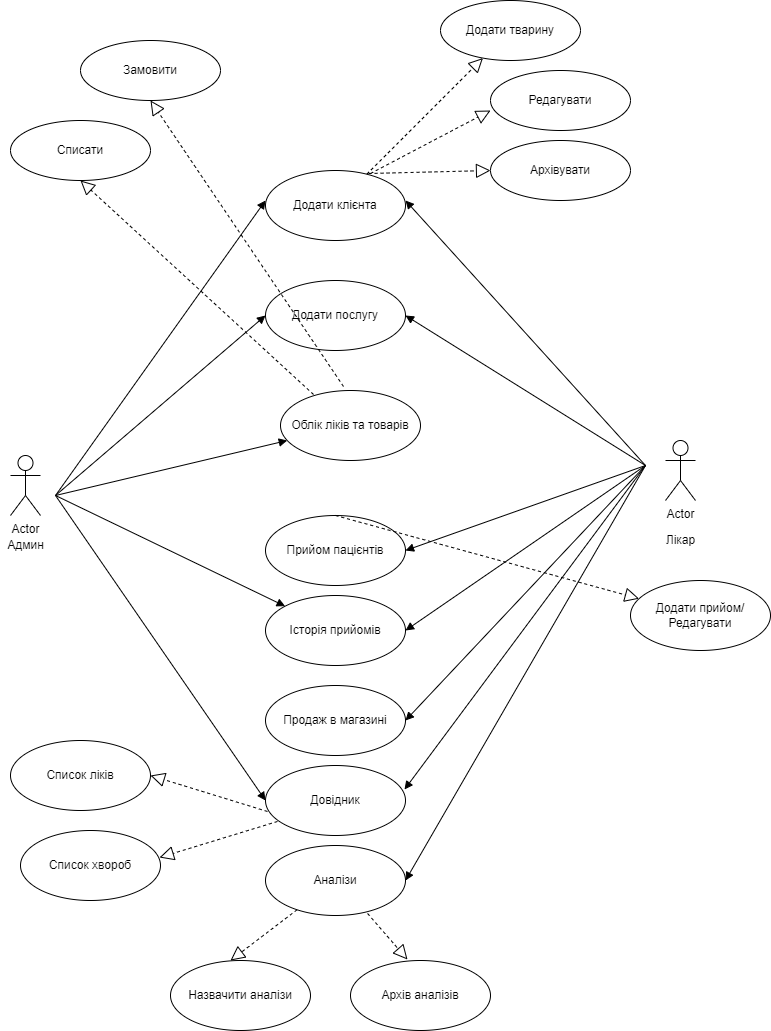

The diagram above was exported from draw.io. Its source (the exported page's mxGraphModel, read from the mxfile embedded in the PNG):
<mxGraphModel dx="1422" dy="762" grid="1" gridSize="10" guides="1" tooltips="1" connect="1" arrows="1" fold="1" page="1" pageScale="1" pageWidth="827" pageHeight="1169" math="0" shadow="0">
  <root>
    <mxCell id="0" />
    <mxCell id="1" parent="0" />
    <mxCell id="jlGHtG9WqaVmD39TeZaq-1" value="Actor" style="shape=umlActor;verticalLabelPosition=bottom;verticalAlign=top;html=1;outlineConnect=0;" parent="1" vertex="1">
      <mxGeometry x="60" y="485" width="30" height="60" as="geometry" />
    </mxCell>
    <mxCell id="jlGHtG9WqaVmD39TeZaq-2" value="Actor" style="shape=umlActor;verticalLabelPosition=bottom;verticalAlign=top;html=1;outlineConnect=0;" parent="1" vertex="1">
      <mxGeometry x="715" y="470" width="30" height="60" as="geometry" />
    </mxCell>
    <mxCell id="jlGHtG9WqaVmD39TeZaq-8" value="Додати клієнта" style="ellipse;whiteSpace=wrap;html=1;align=center;" parent="1" vertex="1">
      <mxGeometry x="315" y="200" width="140" height="70" as="geometry" />
    </mxCell>
    <mxCell id="jlGHtG9WqaVmD39TeZaq-10" value="Додати послугу" style="ellipse;whiteSpace=wrap;html=1;align=center;" parent="1" vertex="1">
      <mxGeometry x="315" y="310" width="140" height="70" as="geometry" />
    </mxCell>
    <mxCell id="jlGHtG9WqaVmD39TeZaq-11" value="Облік ліків та товарів" style="ellipse;whiteSpace=wrap;html=1;align=center;" parent="1" vertex="1">
      <mxGeometry x="330" y="420" width="140" height="70" as="geometry" />
    </mxCell>
    <mxCell id="jlGHtG9WqaVmD39TeZaq-12" value="Прийом пацієнтів" style="ellipse;whiteSpace=wrap;html=1;align=center;" parent="1" vertex="1">
      <mxGeometry x="315" y="545" width="140" height="70" as="geometry" />
    </mxCell>
    <mxCell id="jlGHtG9WqaVmD39TeZaq-13" value="Історія прийомів" style="ellipse;whiteSpace=wrap;html=1;align=center;" parent="1" vertex="1">
      <mxGeometry x="315" y="625" width="140" height="70" as="geometry" />
    </mxCell>
    <mxCell id="jlGHtG9WqaVmD39TeZaq-15" value="Продаж в магазині" style="ellipse;whiteSpace=wrap;html=1;align=center;" parent="1" vertex="1">
      <mxGeometry x="315" y="715" width="140" height="70" as="geometry" />
    </mxCell>
    <mxCell id="jlGHtG9WqaVmD39TeZaq-16" value="Довідник" style="ellipse;whiteSpace=wrap;html=1;align=center;" parent="1" vertex="1">
      <mxGeometry x="315" y="795" width="140" height="70" as="geometry" />
    </mxCell>
    <mxCell id="jlGHtG9WqaVmD39TeZaq-17" value="Аналізи" style="ellipse;whiteSpace=wrap;html=1;align=center;" parent="1" vertex="1">
      <mxGeometry x="315" y="875" width="140" height="70" as="geometry" />
    </mxCell>
    <mxCell id="jlGHtG9WqaVmD39TeZaq-23" value="Админ&lt;br&gt;" style="text;html=1;align=center;verticalAlign=middle;resizable=0;points=[];autosize=1;strokeColor=none;fillColor=none;" parent="1" vertex="1">
      <mxGeometry x="50" y="565" width="50" height="20" as="geometry" />
    </mxCell>
    <mxCell id="jlGHtG9WqaVmD39TeZaq-24" value="Лікар&lt;br&gt;" style="text;html=1;align=center;verticalAlign=middle;resizable=0;points=[];autosize=1;strokeColor=none;fillColor=none;" parent="1" vertex="1">
      <mxGeometry x="710" y="560" width="40" height="20" as="geometry" />
    </mxCell>
    <mxCell id="jlGHtG9WqaVmD39TeZaq-30" value="" style="html=1;verticalAlign=bottom;endArrow=block;rounded=0;entryX=0;entryY=0.5;entryDx=0;entryDy=0;" parent="1" edge="1">
      <mxGeometry width="80" relative="1" as="geometry">
        <mxPoint x="105" y="525" as="sourcePoint" />
        <mxPoint x="315" y="230" as="targetPoint" />
      </mxGeometry>
    </mxCell>
    <mxCell id="jlGHtG9WqaVmD39TeZaq-33" value="" style="html=1;verticalAlign=bottom;endArrow=block;rounded=0;entryX=0;entryY=0.5;entryDx=0;entryDy=0;" parent="1" target="jlGHtG9WqaVmD39TeZaq-10" edge="1">
      <mxGeometry width="80" relative="1" as="geometry">
        <mxPoint x="105" y="525" as="sourcePoint" />
        <mxPoint x="335" y="250" as="targetPoint" />
      </mxGeometry>
    </mxCell>
    <mxCell id="jlGHtG9WqaVmD39TeZaq-35" value="" style="html=1;verticalAlign=bottom;endArrow=block;rounded=0;" parent="1" target="jlGHtG9WqaVmD39TeZaq-11" edge="1">
      <mxGeometry width="80" relative="1" as="geometry">
        <mxPoint x="105" y="525" as="sourcePoint" />
        <mxPoint x="325" y="420" as="targetPoint" />
      </mxGeometry>
    </mxCell>
    <mxCell id="jlGHtG9WqaVmD39TeZaq-36" value="" style="html=1;verticalAlign=bottom;endArrow=block;rounded=0;" parent="1" target="jlGHtG9WqaVmD39TeZaq-13" edge="1">
      <mxGeometry width="80" relative="1" as="geometry">
        <mxPoint x="105" y="525" as="sourcePoint" />
        <mxPoint x="335" y="430" as="targetPoint" />
      </mxGeometry>
    </mxCell>
    <mxCell id="jlGHtG9WqaVmD39TeZaq-37" value="" style="html=1;verticalAlign=bottom;endArrow=block;rounded=0;entryX=0;entryY=0.5;entryDx=0;entryDy=0;" parent="1" target="jlGHtG9WqaVmD39TeZaq-16" edge="1">
      <mxGeometry width="80" relative="1" as="geometry">
        <mxPoint x="105" y="525" as="sourcePoint" />
        <mxPoint x="345" y="440" as="targetPoint" />
      </mxGeometry>
    </mxCell>
    <mxCell id="jlGHtG9WqaVmD39TeZaq-39" value="" style="html=1;verticalAlign=bottom;endArrow=block;rounded=0;entryX=1;entryY=0.5;entryDx=0;entryDy=0;" parent="1" edge="1">
      <mxGeometry width="80" relative="1" as="geometry">
        <mxPoint x="695" y="495" as="sourcePoint" />
        <mxPoint x="455" y="230" as="targetPoint" />
      </mxGeometry>
    </mxCell>
    <mxCell id="jlGHtG9WqaVmD39TeZaq-41" value="" style="html=1;verticalAlign=bottom;endArrow=block;rounded=0;entryX=1;entryY=0.5;entryDx=0;entryDy=0;" parent="1" target="jlGHtG9WqaVmD39TeZaq-10" edge="1">
      <mxGeometry width="80" relative="1" as="geometry">
        <mxPoint x="695" y="495" as="sourcePoint" />
        <mxPoint x="465" y="330" as="targetPoint" />
      </mxGeometry>
    </mxCell>
    <mxCell id="jlGHtG9WqaVmD39TeZaq-42" value="" style="html=1;verticalAlign=bottom;endArrow=block;rounded=0;entryX=1;entryY=0.5;entryDx=0;entryDy=0;" parent="1" target="jlGHtG9WqaVmD39TeZaq-12" edge="1">
      <mxGeometry width="80" relative="1" as="geometry">
        <mxPoint x="695" y="495" as="sourcePoint" />
        <mxPoint x="475" y="340" as="targetPoint" />
      </mxGeometry>
    </mxCell>
    <mxCell id="jlGHtG9WqaVmD39TeZaq-43" value="" style="html=1;verticalAlign=bottom;endArrow=block;rounded=0;entryX=1;entryY=0.5;entryDx=0;entryDy=0;" parent="1" target="jlGHtG9WqaVmD39TeZaq-13" edge="1">
      <mxGeometry width="80" relative="1" as="geometry">
        <mxPoint x="695" y="495" as="sourcePoint" />
        <mxPoint x="485" y="350" as="targetPoint" />
      </mxGeometry>
    </mxCell>
    <mxCell id="jlGHtG9WqaVmD39TeZaq-44" value="" style="html=1;verticalAlign=bottom;endArrow=block;rounded=0;entryX=1;entryY=0.5;entryDx=0;entryDy=0;" parent="1" target="jlGHtG9WqaVmD39TeZaq-15" edge="1">
      <mxGeometry width="80" relative="1" as="geometry">
        <mxPoint x="695" y="495" as="sourcePoint" />
        <mxPoint x="495" y="360" as="targetPoint" />
      </mxGeometry>
    </mxCell>
    <mxCell id="jlGHtG9WqaVmD39TeZaq-45" value="" style="html=1;verticalAlign=bottom;endArrow=block;rounded=0;entryX=0.993;entryY=0.343;entryDx=0;entryDy=0;entryPerimeter=0;" parent="1" target="jlGHtG9WqaVmD39TeZaq-16" edge="1">
      <mxGeometry width="80" relative="1" as="geometry">
        <mxPoint x="695" y="495" as="sourcePoint" />
        <mxPoint x="505" y="370" as="targetPoint" />
      </mxGeometry>
    </mxCell>
    <mxCell id="jlGHtG9WqaVmD39TeZaq-46" value="" style="html=1;verticalAlign=bottom;endArrow=block;rounded=0;entryX=1;entryY=0.5;entryDx=0;entryDy=0;" parent="1" target="jlGHtG9WqaVmD39TeZaq-17" edge="1">
      <mxGeometry width="80" relative="1" as="geometry">
        <mxPoint x="695" y="495" as="sourcePoint" />
        <mxPoint x="515" y="380" as="targetPoint" />
      </mxGeometry>
    </mxCell>
    <mxCell id="Sbk0p051PcA26O0hPqbc-1" value="" style="endArrow=block;dashed=1;endFill=0;endSize=12;html=1;rounded=0;" edge="1" parent="1" source="jlGHtG9WqaVmD39TeZaq-8" target="Sbk0p051PcA26O0hPqbc-2">
      <mxGeometry width="160" relative="1" as="geometry">
        <mxPoint x="460" y="200" as="sourcePoint" />
        <mxPoint x="540" y="170" as="targetPoint" />
      </mxGeometry>
    </mxCell>
    <mxCell id="Sbk0p051PcA26O0hPqbc-2" value="Додати тварину" style="ellipse;whiteSpace=wrap;html=1;" vertex="1" parent="1">
      <mxGeometry x="490" y="30" width="140" height="60" as="geometry" />
    </mxCell>
    <mxCell id="Sbk0p051PcA26O0hPqbc-4" value="Редагувати" style="ellipse;whiteSpace=wrap;html=1;" vertex="1" parent="1">
      <mxGeometry x="540" y="100" width="140" height="60" as="geometry" />
    </mxCell>
    <mxCell id="Sbk0p051PcA26O0hPqbc-5" value="" style="endArrow=block;dashed=1;endFill=0;endSize=12;html=1;rounded=0;entryX=0;entryY=0.667;entryDx=0;entryDy=0;entryPerimeter=0;exitX=0.75;exitY=0.043;exitDx=0;exitDy=0;exitPerimeter=0;" edge="1" parent="1" source="jlGHtG9WqaVmD39TeZaq-8" target="Sbk0p051PcA26O0hPqbc-4">
      <mxGeometry width="160" relative="1" as="geometry">
        <mxPoint x="426.30495168499715" y="213.69504831500285" as="sourcePoint" />
        <mxPoint x="542.4256490994583" y="97.57435090054173" as="targetPoint" />
      </mxGeometry>
    </mxCell>
    <mxCell id="Sbk0p051PcA26O0hPqbc-6" value="Архівувати" style="ellipse;whiteSpace=wrap;html=1;" vertex="1" parent="1">
      <mxGeometry x="540" y="170" width="140" height="60" as="geometry" />
    </mxCell>
    <mxCell id="Sbk0p051PcA26O0hPqbc-7" value="" style="endArrow=block;dashed=1;endFill=0;endSize=12;html=1;rounded=0;entryX=0;entryY=0.5;entryDx=0;entryDy=0;exitX=0.736;exitY=0.043;exitDx=0;exitDy=0;exitPerimeter=0;" edge="1" parent="1" source="jlGHtG9WqaVmD39TeZaq-8" target="Sbk0p051PcA26O0hPqbc-6">
      <mxGeometry width="160" relative="1" as="geometry">
        <mxPoint x="430" y="213.01" as="sourcePoint" />
        <mxPoint x="550" y="150.01999999999998" as="targetPoint" />
      </mxGeometry>
    </mxCell>
    <mxCell id="Sbk0p051PcA26O0hPqbc-8" value="" style="endArrow=block;dashed=1;endFill=0;endSize=12;html=1;rounded=0;exitX=0.45;exitY=-0.057;exitDx=0;exitDy=0;exitPerimeter=0;entryX=0.5;entryY=1;entryDx=0;entryDy=0;" edge="1" parent="1" source="jlGHtG9WqaVmD39TeZaq-11" target="Sbk0p051PcA26O0hPqbc-10">
      <mxGeometry width="160" relative="1" as="geometry">
        <mxPoint x="428.03999999999996" y="213.01" as="sourcePoint" />
        <mxPoint x="200" y="190" as="targetPoint" />
      </mxGeometry>
    </mxCell>
    <mxCell id="Sbk0p051PcA26O0hPqbc-9" value="" style="endArrow=block;dashed=1;endFill=0;endSize=12;html=1;rounded=0;exitX=0.236;exitY=0.057;exitDx=0;exitDy=0;exitPerimeter=0;entryX=0.5;entryY=1;entryDx=0;entryDy=0;" edge="1" parent="1" source="jlGHtG9WqaVmD39TeZaq-11" target="Sbk0p051PcA26O0hPqbc-11">
      <mxGeometry width="160" relative="1" as="geometry">
        <mxPoint x="353" y="416.01" as="sourcePoint" />
        <mxPoint x="130" y="210" as="targetPoint" />
      </mxGeometry>
    </mxCell>
    <mxCell id="Sbk0p051PcA26O0hPqbc-10" value="Замовити" style="ellipse;whiteSpace=wrap;html=1;" vertex="1" parent="1">
      <mxGeometry x="130" y="70" width="140" height="60" as="geometry" />
    </mxCell>
    <mxCell id="Sbk0p051PcA26O0hPqbc-11" value="Списати" style="ellipse;whiteSpace=wrap;html=1;" vertex="1" parent="1">
      <mxGeometry x="60" y="150" width="140" height="60" as="geometry" />
    </mxCell>
    <mxCell id="Sbk0p051PcA26O0hPqbc-12" value="" style="endArrow=block;dashed=1;endFill=0;endSize=12;html=1;rounded=0;exitX=0.5;exitY=0;exitDx=0;exitDy=0;" edge="1" parent="1" source="jlGHtG9WqaVmD39TeZaq-12" target="Sbk0p051PcA26O0hPqbc-13">
      <mxGeometry width="160" relative="1" as="geometry">
        <mxPoint x="373.03999999999996" y="433.99" as="sourcePoint" />
        <mxPoint x="710" y="580" as="targetPoint" />
      </mxGeometry>
    </mxCell>
    <mxCell id="Sbk0p051PcA26O0hPqbc-13" value="Додати прийом/&lt;br&gt;Редагувати" style="ellipse;whiteSpace=wrap;html=1;" vertex="1" parent="1">
      <mxGeometry x="680" y="610" width="140" height="70" as="geometry" />
    </mxCell>
    <mxCell id="Sbk0p051PcA26O0hPqbc-14" value="Список ліків" style="ellipse;whiteSpace=wrap;html=1;" vertex="1" parent="1">
      <mxGeometry x="60" y="770" width="140" height="70" as="geometry" />
    </mxCell>
    <mxCell id="Sbk0p051PcA26O0hPqbc-16" value="" style="endArrow=block;dashed=1;endFill=0;endSize=12;html=1;rounded=0;exitX=0.014;exitY=0.657;exitDx=0;exitDy=0;exitPerimeter=0;entryX=1;entryY=0.5;entryDx=0;entryDy=0;" edge="1" parent="1" source="jlGHtG9WqaVmD39TeZaq-16" target="Sbk0p051PcA26O0hPqbc-14">
      <mxGeometry width="160" relative="1" as="geometry">
        <mxPoint x="395" y="555" as="sourcePoint" />
        <mxPoint x="698.2073354413606" y="583.5275718829237" as="targetPoint" />
      </mxGeometry>
    </mxCell>
    <mxCell id="Sbk0p051PcA26O0hPqbc-17" value="Список хвороб" style="ellipse;whiteSpace=wrap;html=1;" vertex="1" parent="1">
      <mxGeometry x="70" y="860" width="140" height="70" as="geometry" />
    </mxCell>
    <mxCell id="Sbk0p051PcA26O0hPqbc-18" value="" style="endArrow=block;dashed=1;endFill=0;endSize=12;html=1;rounded=0;exitX=0.014;exitY=0.657;exitDx=0;exitDy=0;exitPerimeter=0;entryX=0.993;entryY=0.386;entryDx=0;entryDy=0;entryPerimeter=0;" edge="1" parent="1" target="Sbk0p051PcA26O0hPqbc-17">
      <mxGeometry width="160" relative="1" as="geometry">
        <mxPoint x="326.96000000000004" y="850.99" as="sourcePoint" />
        <mxPoint x="210" y="815" as="targetPoint" />
      </mxGeometry>
    </mxCell>
    <mxCell id="Sbk0p051PcA26O0hPqbc-19" value="Назвачити аналізи" style="ellipse;whiteSpace=wrap;html=1;" vertex="1" parent="1">
      <mxGeometry x="220" y="990" width="140" height="70" as="geometry" />
    </mxCell>
    <mxCell id="Sbk0p051PcA26O0hPqbc-20" value="" style="endArrow=block;dashed=1;endFill=0;endSize=12;html=1;rounded=0;" edge="1" parent="1" source="jlGHtG9WqaVmD39TeZaq-17">
      <mxGeometry width="160" relative="1" as="geometry">
        <mxPoint x="336.96000000000004" y="860.99" as="sourcePoint" />
        <mxPoint x="280" y="990" as="targetPoint" />
      </mxGeometry>
    </mxCell>
    <mxCell id="Sbk0p051PcA26O0hPqbc-21" value="Архів аналізів" style="ellipse;whiteSpace=wrap;html=1;" vertex="1" parent="1">
      <mxGeometry x="400" y="990" width="140" height="70" as="geometry" />
    </mxCell>
    <mxCell id="Sbk0p051PcA26O0hPqbc-22" value="" style="endArrow=block;dashed=1;endFill=0;endSize=12;html=1;rounded=0;entryX=0.407;entryY=-0.014;entryDx=0;entryDy=0;entryPerimeter=0;exitX=0.729;exitY=0.971;exitDx=0;exitDy=0;exitPerimeter=0;" edge="1" parent="1" source="jlGHtG9WqaVmD39TeZaq-17" target="Sbk0p051PcA26O0hPqbc-21">
      <mxGeometry width="160" relative="1" as="geometry">
        <mxPoint x="356.5940490959258" y="949.2616768792946" as="sourcePoint" />
        <mxPoint x="290" y="1000" as="targetPoint" />
      </mxGeometry>
    </mxCell>
  </root>
</mxGraphModel>